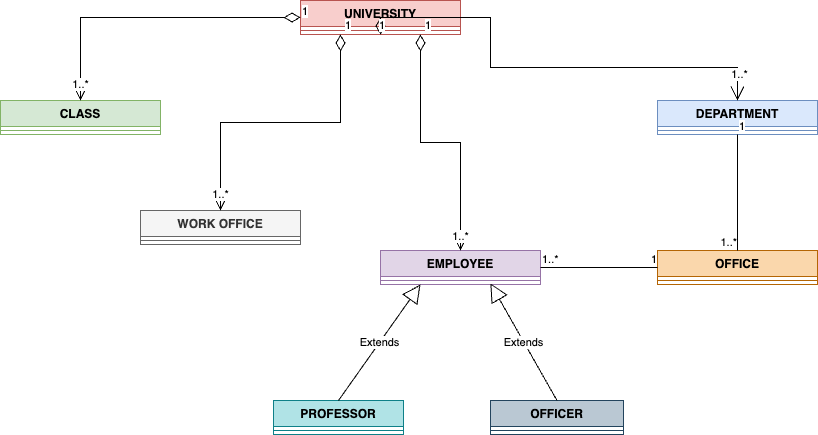

The diagram above was exported from draw.io. Its source (the exported page's mxGraphModel, read from the mxfile embedded in the PNG):
<mxGraphModel dx="1186" dy="638" grid="1" gridSize="10" guides="1" tooltips="1" connect="1" arrows="1" fold="1" page="1" pageScale="1.5" pageWidth="1169" pageHeight="826" background="none" math="0" shadow="0">
  <root>
    <mxCell id="0" style=";html=1;" />
    <mxCell id="1" style=";html=1;" parent="0" />
    <mxCell id="P0hrsmrFJMyW34VrPUBf-1" value="UNIVERSITY" style="swimlane;fontStyle=1;align=center;verticalAlign=top;childLayout=stackLayout;horizontal=1;startSize=26;horizontalStack=0;resizeParent=1;resizeParentMax=0;resizeLast=0;collapsible=1;marginBottom=0;fillColor=#f8cecc;strokeColor=#b85450;" parent="1" vertex="1">
      <mxGeometry x="310" y="60" width="160" height="34" as="geometry">
        <mxRectangle x="310" y="60" width="110" height="30" as="alternateBounds" />
      </mxGeometry>
    </mxCell>
    <mxCell id="P0hrsmrFJMyW34VrPUBf-2" value="" style="line;strokeWidth=1;fillColor=none;align=left;verticalAlign=middle;spacingTop=-1;spacingLeft=3;spacingRight=3;rotatable=0;labelPosition=right;points=[];portConstraint=eastwest;strokeColor=inherit;" parent="P0hrsmrFJMyW34VrPUBf-1" vertex="1">
      <mxGeometry y="26" width="160" height="8" as="geometry" />
    </mxCell>
    <mxCell id="P0hrsmrFJMyW34VrPUBf-3" value="CLASS" style="swimlane;fontStyle=1;align=center;verticalAlign=top;childLayout=stackLayout;horizontal=1;startSize=26;horizontalStack=0;resizeParent=1;resizeParentMax=0;resizeLast=0;collapsible=1;marginBottom=0;fillColor=#d5e8d4;strokeColor=#82b366;" parent="1" vertex="1">
      <mxGeometry x="10" y="160" width="160" height="34" as="geometry">
        <mxRectangle x="10" y="160" width="80" height="30" as="alternateBounds" />
      </mxGeometry>
    </mxCell>
    <mxCell id="P0hrsmrFJMyW34VrPUBf-4" value="" style="line;strokeWidth=1;fillColor=none;align=left;verticalAlign=middle;spacingTop=-1;spacingLeft=3;spacingRight=3;rotatable=0;labelPosition=right;points=[];portConstraint=eastwest;strokeColor=inherit;" parent="P0hrsmrFJMyW34VrPUBf-3" vertex="1">
      <mxGeometry y="26" width="160" height="8" as="geometry" />
    </mxCell>
    <mxCell id="P0hrsmrFJMyW34VrPUBf-5" value="WORK OFFICE" style="swimlane;fontStyle=1;align=center;verticalAlign=top;childLayout=stackLayout;horizontal=1;startSize=26;horizontalStack=0;resizeParent=1;resizeParentMax=0;resizeLast=0;collapsible=1;marginBottom=0;fillColor=#f5f5f5;fontColor=#333333;strokeColor=#666666;" parent="1" vertex="1">
      <mxGeometry x="150" y="270" width="160" height="34" as="geometry" />
    </mxCell>
    <mxCell id="P0hrsmrFJMyW34VrPUBf-6" value="" style="line;strokeWidth=1;fillColor=none;align=left;verticalAlign=middle;spacingTop=-1;spacingLeft=3;spacingRight=3;rotatable=0;labelPosition=right;points=[];portConstraint=eastwest;strokeColor=inherit;" parent="P0hrsmrFJMyW34VrPUBf-5" vertex="1">
      <mxGeometry y="26" width="160" height="8" as="geometry" />
    </mxCell>
    <mxCell id="P0hrsmrFJMyW34VrPUBf-7" value="EMPLOYEE" style="swimlane;fontStyle=1;align=center;verticalAlign=top;childLayout=stackLayout;horizontal=1;startSize=26;horizontalStack=0;resizeParent=1;resizeParentMax=0;resizeLast=0;collapsible=1;marginBottom=0;fillColor=#e1d5e7;strokeColor=#9673a6;" parent="1" vertex="1">
      <mxGeometry x="390" y="310" width="160" height="34" as="geometry" />
    </mxCell>
    <mxCell id="P0hrsmrFJMyW34VrPUBf-8" value="" style="line;strokeWidth=1;fillColor=none;align=left;verticalAlign=middle;spacingTop=-1;spacingLeft=3;spacingRight=3;rotatable=0;labelPosition=right;points=[];portConstraint=eastwest;strokeColor=inherit;" parent="P0hrsmrFJMyW34VrPUBf-7" vertex="1">
      <mxGeometry y="26" width="160" height="8" as="geometry" />
    </mxCell>
    <mxCell id="P0hrsmrFJMyW34VrPUBf-9" value="DEPARTMENT" style="swimlane;fontStyle=1;align=center;verticalAlign=top;childLayout=stackLayout;horizontal=1;startSize=26;horizontalStack=0;resizeParent=1;resizeParentMax=0;resizeLast=0;collapsible=1;marginBottom=0;fillColor=#dae8fc;strokeColor=#6c8ebf;" parent="1" vertex="1">
      <mxGeometry x="667" y="160" width="160" height="34" as="geometry" />
    </mxCell>
    <mxCell id="P0hrsmrFJMyW34VrPUBf-10" value="" style="line;strokeWidth=1;fillColor=none;align=left;verticalAlign=middle;spacingTop=-1;spacingLeft=3;spacingRight=3;rotatable=0;labelPosition=right;points=[];portConstraint=eastwest;strokeColor=inherit;" parent="P0hrsmrFJMyW34VrPUBf-9" vertex="1">
      <mxGeometry y="26" width="160" height="8" as="geometry" />
    </mxCell>
    <mxCell id="P0hrsmrFJMyW34VrPUBf-11" value="PROFESSOR" style="swimlane;fontStyle=1;align=center;verticalAlign=top;childLayout=stackLayout;horizontal=1;startSize=26;horizontalStack=0;resizeParent=1;resizeParentMax=0;resizeLast=0;collapsible=1;marginBottom=0;fillColor=#b0e3e6;strokeColor=#0e8088;" parent="1" vertex="1">
      <mxGeometry x="283" y="460" width="130" height="34" as="geometry" />
    </mxCell>
    <mxCell id="P0hrsmrFJMyW34VrPUBf-12" value="" style="line;strokeWidth=1;fillColor=none;align=left;verticalAlign=middle;spacingTop=-1;spacingLeft=3;spacingRight=3;rotatable=0;labelPosition=right;points=[];portConstraint=eastwest;strokeColor=inherit;" parent="P0hrsmrFJMyW34VrPUBf-11" vertex="1">
      <mxGeometry y="26" width="130" height="8" as="geometry" />
    </mxCell>
    <mxCell id="P0hrsmrFJMyW34VrPUBf-13" value="OFFICER" style="swimlane;fontStyle=1;align=center;verticalAlign=top;childLayout=stackLayout;horizontal=1;startSize=26;horizontalStack=0;resizeParent=1;resizeParentMax=0;resizeLast=0;collapsible=1;marginBottom=0;fillColor=#bac8d3;strokeColor=#23445d;" parent="1" vertex="1">
      <mxGeometry x="500" y="460" width="133" height="34" as="geometry" />
    </mxCell>
    <mxCell id="P0hrsmrFJMyW34VrPUBf-14" value="" style="line;strokeWidth=1;fillColor=none;align=left;verticalAlign=middle;spacingTop=-1;spacingLeft=3;spacingRight=3;rotatable=0;labelPosition=right;points=[];portConstraint=eastwest;strokeColor=inherit;" parent="P0hrsmrFJMyW34VrPUBf-13" vertex="1">
      <mxGeometry y="26" width="133" height="8" as="geometry" />
    </mxCell>
    <mxCell id="P0hrsmrFJMyW34VrPUBf-15" value="OFFICE" style="swimlane;fontStyle=1;align=center;verticalAlign=top;childLayout=stackLayout;horizontal=1;startSize=26;horizontalStack=0;resizeParent=1;resizeParentMax=0;resizeLast=0;collapsible=1;marginBottom=0;fillColor=#fad7ac;strokeColor=#b46504;" parent="1" vertex="1">
      <mxGeometry x="667" y="310" width="160" height="34" as="geometry" />
    </mxCell>
    <mxCell id="P0hrsmrFJMyW34VrPUBf-16" value="" style="line;strokeWidth=1;fillColor=none;align=left;verticalAlign=middle;spacingTop=-1;spacingLeft=3;spacingRight=3;rotatable=0;labelPosition=right;points=[];portConstraint=eastwest;strokeColor=inherit;" parent="P0hrsmrFJMyW34VrPUBf-15" vertex="1">
      <mxGeometry y="26" width="160" height="8" as="geometry" />
    </mxCell>
    <mxCell id="P0hrsmrFJMyW34VrPUBf-17" value="1" style="endArrow=open;html=1;endSize=12;startArrow=diamondThin;startSize=14;startFill=0;edgeStyle=orthogonalEdgeStyle;align=left;verticalAlign=bottom;rounded=0;exitX=0.5;exitY=1;exitDx=0;exitDy=0;entryX=0.5;entryY=0;entryDx=0;entryDy=0;" parent="1" source="P0hrsmrFJMyW34VrPUBf-1" target="P0hrsmrFJMyW34VrPUBf-9" edge="1">
      <mxGeometry x="-1" y="3" relative="1" as="geometry">
        <mxPoint x="330" y="150" as="sourcePoint" />
        <mxPoint x="700" y="150" as="targetPoint" />
        <Array as="points">
          <mxPoint x="500" y="77" />
          <mxPoint x="500" y="127" />
          <mxPoint x="747" y="127" />
        </Array>
      </mxGeometry>
    </mxCell>
    <mxCell id="P0hrsmrFJMyW34VrPUBf-18" value="1..*" style="edgeLabel;html=1;align=center;verticalAlign=middle;resizable=0;points=[];" parent="P0hrsmrFJMyW34VrPUBf-17" vertex="1" connectable="0">
      <mxGeometry x="0.8804" y="1" relative="1" as="geometry">
        <mxPoint as="offset" />
      </mxGeometry>
    </mxCell>
    <mxCell id="P0hrsmrFJMyW34VrPUBf-19" value="1" style="endArrow=open;html=1;endSize=12;startArrow=diamondThin;startSize=14;startFill=0;edgeStyle=orthogonalEdgeStyle;align=left;verticalAlign=bottom;rounded=0;exitX=0;exitY=0.5;exitDx=0;exitDy=0;entryX=0.5;entryY=0;entryDx=0;entryDy=0;endFill=1;" parent="1" source="P0hrsmrFJMyW34VrPUBf-1" target="P0hrsmrFJMyW34VrPUBf-3" edge="1">
      <mxGeometry x="-1" y="3" relative="1" as="geometry">
        <mxPoint x="290" y="170.04000000000013" as="sourcePoint" />
        <mxPoint x="647" y="236.04000000000002" as="targetPoint" />
      </mxGeometry>
    </mxCell>
    <mxCell id="P0hrsmrFJMyW34VrPUBf-20" value="1..*" style="edgeLabel;html=1;align=center;verticalAlign=middle;resizable=0;points=[];" parent="P0hrsmrFJMyW34VrPUBf-19" vertex="1" connectable="0">
      <mxGeometry x="0.8867" y="-1" relative="1" as="geometry">
        <mxPoint as="offset" />
      </mxGeometry>
    </mxCell>
    <mxCell id="P0hrsmrFJMyW34VrPUBf-21" value="Extends" style="endArrow=block;endSize=16;endFill=0;html=1;rounded=0;exitX=0.5;exitY=0;exitDx=0;exitDy=0;entryX=0.25;entryY=1;entryDx=0;entryDy=0;" parent="1" source="P0hrsmrFJMyW34VrPUBf-11" target="P0hrsmrFJMyW34VrPUBf-7" edge="1">
      <mxGeometry width="160" relative="1" as="geometry">
        <mxPoint x="340" y="340" as="sourcePoint" />
        <mxPoint x="500" y="340" as="targetPoint" />
      </mxGeometry>
    </mxCell>
    <mxCell id="P0hrsmrFJMyW34VrPUBf-22" value="Extends" style="endArrow=block;endSize=16;endFill=0;html=1;rounded=0;exitX=0.5;exitY=0;exitDx=0;exitDy=0;entryX=0.687;entryY=0.853;entryDx=0;entryDy=0;entryPerimeter=0;" parent="1" source="P0hrsmrFJMyW34VrPUBf-13" target="P0hrsmrFJMyW34VrPUBf-8" edge="1">
      <mxGeometry width="160" relative="1" as="geometry">
        <mxPoint x="490" y="486.0000000000001" as="sourcePoint" />
        <mxPoint x="540" y="310" as="targetPoint" />
      </mxGeometry>
    </mxCell>
    <mxCell id="P0hrsmrFJMyW34VrPUBf-23" value="1" style="endArrow=open;html=1;endSize=12;startArrow=diamondThin;startSize=14;startFill=0;edgeStyle=orthogonalEdgeStyle;align=left;verticalAlign=bottom;rounded=0;exitX=0.25;exitY=1;exitDx=0;exitDy=0;entryX=0.5;entryY=0;entryDx=0;entryDy=0;endFill=1;" parent="1" source="P0hrsmrFJMyW34VrPUBf-1" target="P0hrsmrFJMyW34VrPUBf-5" edge="1">
      <mxGeometry x="-1" y="3" relative="1" as="geometry">
        <mxPoint x="420.04" y="150" as="sourcePoint" />
        <mxPoint x="200.04000000000002" y="233" as="targetPoint" />
      </mxGeometry>
    </mxCell>
    <mxCell id="P0hrsmrFJMyW34VrPUBf-24" value="1..*" style="edgeLabel;html=1;align=center;verticalAlign=middle;resizable=0;points=[];" parent="P0hrsmrFJMyW34VrPUBf-23" vertex="1" connectable="0">
      <mxGeometry x="0.8867" y="-1" relative="1" as="geometry">
        <mxPoint as="offset" />
      </mxGeometry>
    </mxCell>
    <mxCell id="P0hrsmrFJMyW34VrPUBf-25" value="1" style="endArrow=open;html=1;endSize=12;startArrow=diamondThin;startSize=14;startFill=0;edgeStyle=orthogonalEdgeStyle;align=left;verticalAlign=bottom;rounded=0;exitX=0.75;exitY=1;exitDx=0;exitDy=0;entryX=0.5;entryY=0;entryDx=0;entryDy=0;endFill=1;" parent="1" source="P0hrsmrFJMyW34VrPUBf-1" target="P0hrsmrFJMyW34VrPUBf-7" edge="1">
      <mxGeometry x="-1" y="3" relative="1" as="geometry">
        <mxPoint x="480.04000000000025" y="168.0000000000001" as="sourcePoint" />
        <mxPoint x="360.04" y="344" as="targetPoint" />
      </mxGeometry>
    </mxCell>
    <mxCell id="P0hrsmrFJMyW34VrPUBf-26" value="1..*" style="edgeLabel;html=1;align=center;verticalAlign=middle;resizable=0;points=[];" parent="P0hrsmrFJMyW34VrPUBf-25" vertex="1" connectable="0">
      <mxGeometry x="0.8867" y="-1" relative="1" as="geometry">
        <mxPoint as="offset" />
      </mxGeometry>
    </mxCell>
    <mxCell id="P0hrsmrFJMyW34VrPUBf-27" value="" style="endArrow=none;html=1;edgeStyle=orthogonalEdgeStyle;rounded=0;exitX=0.5;exitY=1;exitDx=0;exitDy=0;entryX=0.5;entryY=0;entryDx=0;entryDy=0;" parent="1" source="P0hrsmrFJMyW34VrPUBf-9" target="P0hrsmrFJMyW34VrPUBf-15" edge="1">
      <mxGeometry relative="1" as="geometry">
        <mxPoint x="660" y="240" as="sourcePoint" />
        <mxPoint x="820" y="240" as="targetPoint" />
      </mxGeometry>
    </mxCell>
    <mxCell id="P0hrsmrFJMyW34VrPUBf-28" value="1" style="edgeLabel;resizable=0;html=1;align=left;verticalAlign=bottom;" parent="P0hrsmrFJMyW34VrPUBf-27" connectable="0" vertex="1">
      <mxGeometry x="-1" relative="1" as="geometry" />
    </mxCell>
    <mxCell id="P0hrsmrFJMyW34VrPUBf-29" value="1..*" style="edgeLabel;resizable=0;html=1;align=right;verticalAlign=bottom;" parent="P0hrsmrFJMyW34VrPUBf-27" connectable="0" vertex="1">
      <mxGeometry x="1" relative="1" as="geometry" />
    </mxCell>
    <mxCell id="P0hrsmrFJMyW34VrPUBf-30" value="" style="endArrow=none;html=1;edgeStyle=orthogonalEdgeStyle;rounded=0;exitX=1;exitY=0.5;exitDx=0;exitDy=0;entryX=0;entryY=0.5;entryDx=0;entryDy=0;" parent="1" source="P0hrsmrFJMyW34VrPUBf-7" target="P0hrsmrFJMyW34VrPUBf-15" edge="1">
      <mxGeometry relative="1" as="geometry">
        <mxPoint x="620" y="440" as="sourcePoint" />
        <mxPoint x="640" y="290" as="targetPoint" />
      </mxGeometry>
    </mxCell>
    <mxCell id="P0hrsmrFJMyW34VrPUBf-31" value="1..*" style="edgeLabel;resizable=0;html=1;align=left;verticalAlign=bottom;" parent="P0hrsmrFJMyW34VrPUBf-30" connectable="0" vertex="1">
      <mxGeometry x="-1" relative="1" as="geometry" />
    </mxCell>
    <mxCell id="P0hrsmrFJMyW34VrPUBf-32" value="1" style="edgeLabel;resizable=0;html=1;align=right;verticalAlign=bottom;" parent="P0hrsmrFJMyW34VrPUBf-30" connectable="0" vertex="1">
      <mxGeometry x="1" relative="1" as="geometry" />
    </mxCell>
  </root>
</mxGraphModel>